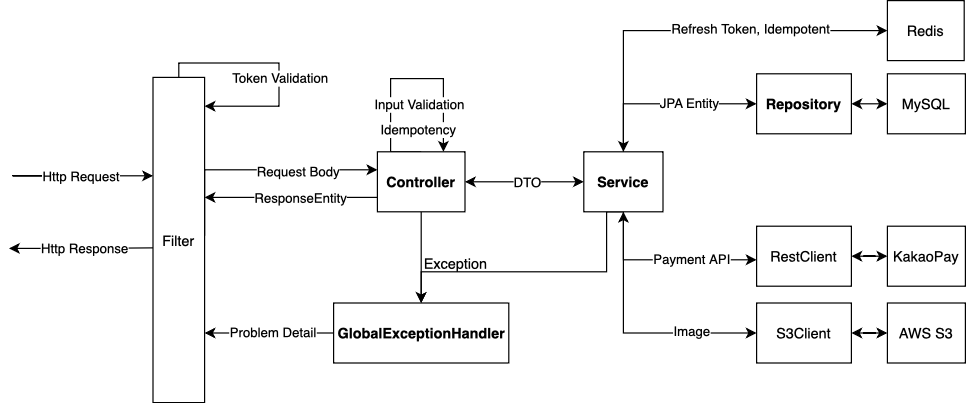

The diagram above was exported from draw.io. Its source (the exported page's mxGraphModel, read from the mxfile embedded in the PNG):
<mxGraphModel dx="1290" dy="629" grid="0" gridSize="10" guides="1" tooltips="1" connect="1" arrows="1" fold="1" page="1" pageScale="1" pageWidth="850" pageHeight="1100" math="0" shadow="0">
  <root>
    <mxCell id="0" />
    <mxCell id="1" parent="0" />
    <mxCell id="Ok6WHo9xFPngVw6-8A18-25" value="" style="edgeStyle=orthogonalEdgeStyle;rounded=0;orthogonalLoop=1;jettySize=auto;html=1;" edge="1" parent="1" source="Ok6WHo9xFPngVw6-8A18-2" target="Ok6WHo9xFPngVw6-8A18-5">
      <mxGeometry relative="1" as="geometry" />
    </mxCell>
    <mxCell id="Ok6WHo9xFPngVw6-8A18-27" style="edgeStyle=orthogonalEdgeStyle;rounded=0;orthogonalLoop=1;jettySize=auto;html=1;exitX=0.5;exitY=1;exitDx=0;exitDy=0;entryX=0.5;entryY=0;entryDx=0;entryDy=0;" edge="1" parent="1" source="Ok6WHo9xFPngVw6-8A18-3" target="Ok6WHo9xFPngVw6-8A18-5">
      <mxGeometry relative="1" as="geometry">
        <Array as="points">
          <mxPoint x="511" y="228" />
          <mxPoint x="511" y="278" />
          <mxPoint x="357" y="278" />
        </Array>
      </mxGeometry>
    </mxCell>
    <mxCell id="Ok6WHo9xFPngVw6-8A18-47" style="edgeStyle=orthogonalEdgeStyle;rounded=0;orthogonalLoop=1;jettySize=auto;html=1;exitX=1;exitY=0.5;exitDx=0;exitDy=0;" edge="1" parent="1">
      <mxGeometry relative="1" as="geometry">
        <mxPoint x="176" y="248" as="sourcePoint" />
        <mxPoint x="320" y="193" as="targetPoint" />
        <Array as="points">
          <mxPoint x="176" y="193" />
        </Array>
      </mxGeometry>
    </mxCell>
    <mxCell id="Ok6WHo9xFPngVw6-8A18-48" value="Request Body" style="edgeLabel;html=1;align=center;verticalAlign=middle;resizable=0;points=[];" vertex="1" connectable="0" parent="Ok6WHo9xFPngVw6-8A18-47">
      <mxGeometry x="0.0452" y="-1" relative="1" as="geometry">
        <mxPoint x="28" as="offset" />
      </mxGeometry>
    </mxCell>
    <mxCell id="Ok6WHo9xFPngVw6-8A18-67" style="edgeStyle=orthogonalEdgeStyle;rounded=0;orthogonalLoop=1;jettySize=auto;html=1;exitX=0;exitY=0.5;exitDx=0;exitDy=0;" edge="1" parent="1">
      <mxGeometry relative="1" as="geometry">
        <mxPoint x="13" y="258.5" as="targetPoint" />
        <mxPoint x="140" y="258" as="sourcePoint" />
      </mxGeometry>
    </mxCell>
    <mxCell id="Ok6WHo9xFPngVw6-8A18-68" value="Http Response" style="edgeLabel;html=1;align=center;verticalAlign=middle;resizable=0;points=[];" vertex="1" connectable="0" parent="Ok6WHo9xFPngVw6-8A18-67">
      <mxGeometry x="0.1403" relative="1" as="geometry">
        <mxPoint x="8" as="offset" />
      </mxGeometry>
    </mxCell>
    <mxCell id="Ok6WHo9xFPngVw6-8A18-1" value="Filter" style="html=1;whiteSpace=wrap;" vertex="1" parent="1">
      <mxGeometry x="133" y="116" width="43" height="271" as="geometry" />
    </mxCell>
    <mxCell id="Ok6WHo9xFPngVw6-8A18-16" style="edgeStyle=orthogonalEdgeStyle;rounded=0;orthogonalLoop=1;jettySize=auto;html=1;exitX=1;exitY=0.5;exitDx=0;exitDy=0;entryX=0;entryY=0.5;entryDx=0;entryDy=0;startArrow=classic;startFill=1;" edge="1" parent="1" source="Ok6WHo9xFPngVw6-8A18-2" target="Ok6WHo9xFPngVw6-8A18-3">
      <mxGeometry relative="1" as="geometry" />
    </mxCell>
    <mxCell id="Ok6WHo9xFPngVw6-8A18-17" value="DTO" style="edgeLabel;html=1;align=center;verticalAlign=middle;resizable=0;points=[];" vertex="1" connectable="0" parent="Ok6WHo9xFPngVw6-8A18-16">
      <mxGeometry x="0.1429" y="-3" relative="1" as="geometry">
        <mxPoint x="-6" y="-3" as="offset" />
      </mxGeometry>
    </mxCell>
    <mxCell id="Ok6WHo9xFPngVw6-8A18-42" style="edgeStyle=orthogonalEdgeStyle;rounded=0;orthogonalLoop=1;jettySize=auto;html=1;exitX=0.5;exitY=0;exitDx=0;exitDy=0;" edge="1" parent="1" source="Ok6WHo9xFPngVw6-8A18-2" target="Ok6WHo9xFPngVw6-8A18-2">
      <mxGeometry relative="1" as="geometry">
        <mxPoint x="357" y="81" as="targetPoint" />
        <Array as="points">
          <mxPoint x="331" y="178" />
          <mxPoint x="331" y="117" />
          <mxPoint x="375" y="117" />
        </Array>
      </mxGeometry>
    </mxCell>
    <mxCell id="Ok6WHo9xFPngVw6-8A18-43" value="Input Validation" style="edgeLabel;html=1;align=center;verticalAlign=middle;resizable=0;points=[];" vertex="1" connectable="0" parent="Ok6WHo9xFPngVw6-8A18-42">
      <mxGeometry x="0.1185" relative="1" as="geometry">
        <mxPoint x="3" y="21" as="offset" />
      </mxGeometry>
    </mxCell>
    <mxCell id="Ok6WHo9xFPngVw6-8A18-72" value="Idempotency" style="edgeLabel;html=1;align=center;verticalAlign=middle;resizable=0;points=[];" vertex="1" connectable="0" parent="Ok6WHo9xFPngVw6-8A18-42">
      <mxGeometry x="0.1375" relative="1" as="geometry">
        <mxPoint y="42" as="offset" />
      </mxGeometry>
    </mxCell>
    <mxCell id="Ok6WHo9xFPngVw6-8A18-49" style="edgeStyle=orthogonalEdgeStyle;rounded=0;orthogonalLoop=1;jettySize=auto;html=1;exitX=0;exitY=0.5;exitDx=0;exitDy=0;" edge="1" parent="1">
      <mxGeometry relative="1" as="geometry">
        <mxPoint x="320" y="216" as="sourcePoint" />
        <mxPoint x="176" y="216" as="targetPoint" />
        <Array as="points">
          <mxPoint x="212" y="216" />
          <mxPoint x="212" y="216" />
        </Array>
      </mxGeometry>
    </mxCell>
    <mxCell id="Ok6WHo9xFPngVw6-8A18-50" value="ResponseEntity" style="edgeLabel;html=1;align=center;verticalAlign=middle;resizable=0;points=[];" vertex="1" connectable="0" parent="Ok6WHo9xFPngVw6-8A18-49">
      <mxGeometry x="0.1389" relative="1" as="geometry">
        <mxPoint x="17" as="offset" />
      </mxGeometry>
    </mxCell>
    <mxCell id="Ok6WHo9xFPngVw6-8A18-2" value="Controller" style="html=1;whiteSpace=wrap;fontStyle=1" vertex="1" parent="1">
      <mxGeometry x="320" y="178" width="73" height="50" as="geometry" />
    </mxCell>
    <mxCell id="Ok6WHo9xFPngVw6-8A18-23" style="edgeStyle=orthogonalEdgeStyle;rounded=0;orthogonalLoop=1;jettySize=auto;html=1;entryX=0;entryY=0.5;entryDx=0;entryDy=0;startArrow=classic;startFill=1;" edge="1" parent="1">
      <mxGeometry relative="1" as="geometry">
        <mxPoint x="525" y="188" as="sourcePoint" />
        <mxPoint x="745" y="77" as="targetPoint" />
        <Array as="points">
          <mxPoint x="525" y="77" />
        </Array>
      </mxGeometry>
    </mxCell>
    <mxCell id="Ok6WHo9xFPngVw6-8A18-24" value="Refresh Token, Idempotent" style="edgeLabel;html=1;align=center;verticalAlign=middle;resizable=0;points=[];" vertex="1" connectable="0" parent="Ok6WHo9xFPngVw6-8A18-23">
      <mxGeometry x="0.2235" y="-1" relative="1" as="geometry">
        <mxPoint x="14" y="-3" as="offset" />
      </mxGeometry>
    </mxCell>
    <mxCell id="Ok6WHo9xFPngVw6-8A18-38" style="edgeStyle=orthogonalEdgeStyle;rounded=0;orthogonalLoop=1;jettySize=auto;html=1;startArrow=classic;startFill=1;" edge="1" parent="1" source="Ok6WHo9xFPngVw6-8A18-3">
      <mxGeometry relative="1" as="geometry">
        <mxPoint x="536" y="182" as="sourcePoint" />
        <mxPoint x="636" y="138" as="targetPoint" />
        <Array as="points">
          <mxPoint x="525" y="138" />
        </Array>
      </mxGeometry>
    </mxCell>
    <mxCell id="Ok6WHo9xFPngVw6-8A18-39" value="JPA Entity" style="edgeLabel;html=1;align=center;verticalAlign=middle;resizable=0;points=[];" vertex="1" connectable="0" parent="Ok6WHo9xFPngVw6-8A18-38">
      <mxGeometry x="0.0677" relative="1" as="geometry">
        <mxPoint x="13" y="-1" as="offset" />
      </mxGeometry>
    </mxCell>
    <mxCell id="Ok6WHo9xFPngVw6-8A18-40" style="edgeStyle=orthogonalEdgeStyle;rounded=0;orthogonalLoop=1;jettySize=auto;html=1;startArrow=classic;startFill=1;" edge="1" parent="1" source="Ok6WHo9xFPngVw6-8A18-3" target="Ok6WHo9xFPngVw6-8A18-31">
      <mxGeometry relative="1" as="geometry">
        <Array as="points">
          <mxPoint x="525" y="329" />
        </Array>
      </mxGeometry>
    </mxCell>
    <mxCell id="Ok6WHo9xFPngVw6-8A18-58" value="Image" style="edgeLabel;html=1;align=center;verticalAlign=middle;resizable=0;points=[];" vertex="1" connectable="0" parent="Ok6WHo9xFPngVw6-8A18-40">
      <mxGeometry x="0.2264" y="2" relative="1" as="geometry">
        <mxPoint x="27" as="offset" />
      </mxGeometry>
    </mxCell>
    <mxCell id="Ok6WHo9xFPngVw6-8A18-64" style="edgeStyle=orthogonalEdgeStyle;rounded=0;orthogonalLoop=1;jettySize=auto;html=1;exitX=0.5;exitY=1;exitDx=0;exitDy=0;" edge="1" parent="1" source="Ok6WHo9xFPngVw6-8A18-3" target="Ok6WHo9xFPngVw6-8A18-32">
      <mxGeometry relative="1" as="geometry">
        <Array as="points">
          <mxPoint x="525" y="268" />
        </Array>
      </mxGeometry>
    </mxCell>
    <mxCell id="Ok6WHo9xFPngVw6-8A18-65" value="Payment API" style="edgeLabel;html=1;align=center;verticalAlign=middle;resizable=0;points=[];" vertex="1" connectable="0" parent="Ok6WHo9xFPngVw6-8A18-64">
      <mxGeometry x="0.1391" y="1" relative="1" as="geometry">
        <mxPoint x="10" as="offset" />
      </mxGeometry>
    </mxCell>
    <mxCell id="Ok6WHo9xFPngVw6-8A18-3" value="Service" style="html=1;whiteSpace=wrap;fontStyle=1" vertex="1" parent="1">
      <mxGeometry x="492" y="178" width="66" height="50" as="geometry" />
    </mxCell>
    <mxCell id="Ok6WHo9xFPngVw6-8A18-22" style="edgeStyle=orthogonalEdgeStyle;rounded=0;orthogonalLoop=1;jettySize=auto;html=1;exitX=1;exitY=0.5;exitDx=0;exitDy=0;entryX=0;entryY=0.5;entryDx=0;entryDy=0;startArrow=classic;startFill=1;" edge="1" parent="1" source="Ok6WHo9xFPngVw6-8A18-4" target="Ok6WHo9xFPngVw6-8A18-11">
      <mxGeometry relative="1" as="geometry" />
    </mxCell>
    <mxCell id="Ok6WHo9xFPngVw6-8A18-4" value="Repository" style="html=1;whiteSpace=wrap;fontStyle=1" vertex="1" parent="1">
      <mxGeometry x="636" y="113" width="79" height="50" as="geometry" />
    </mxCell>
    <mxCell id="Ok6WHo9xFPngVw6-8A18-45" style="edgeStyle=orthogonalEdgeStyle;rounded=0;orthogonalLoop=1;jettySize=auto;html=1;" edge="1" parent="1" source="Ok6WHo9xFPngVw6-8A18-5" target="Ok6WHo9xFPngVw6-8A18-1">
      <mxGeometry relative="1" as="geometry">
        <mxPoint x="283.5" y="287" as="sourcePoint" />
        <mxPoint x="176" y="317" as="targetPoint" />
        <Array as="points">
          <mxPoint x="204" y="329" />
          <mxPoint x="204" y="329" />
        </Array>
      </mxGeometry>
    </mxCell>
    <mxCell id="Ok6WHo9xFPngVw6-8A18-46" value="Problem Detail" style="edgeLabel;html=1;align=center;verticalAlign=middle;resizable=0;points=[];" vertex="1" connectable="0" parent="Ok6WHo9xFPngVw6-8A18-45">
      <mxGeometry x="0.1771" y="-1" relative="1" as="geometry">
        <mxPoint x="12" as="offset" />
      </mxGeometry>
    </mxCell>
    <mxCell id="Ok6WHo9xFPngVw6-8A18-5" value="GlobalExceptionHandler" style="html=1;whiteSpace=wrap;fontStyle=1" vertex="1" parent="1">
      <mxGeometry x="283.5" y="304" width="146" height="50" as="geometry" />
    </mxCell>
    <mxCell id="Ok6WHo9xFPngVw6-8A18-8" style="edgeStyle=orthogonalEdgeStyle;rounded=0;orthogonalLoop=1;jettySize=auto;html=1;" edge="1" parent="1">
      <mxGeometry relative="1" as="geometry">
        <mxPoint x="45" y="198" as="sourcePoint" />
        <mxPoint x="133" y="198" as="targetPoint" />
        <Array as="points">
          <mxPoint x="16" y="198" />
        </Array>
      </mxGeometry>
    </mxCell>
    <mxCell id="Ok6WHo9xFPngVw6-8A18-9" value="Http Request" style="edgeLabel;html=1;align=center;verticalAlign=middle;resizable=0;points=[];" vertex="1" connectable="0" parent="Ok6WHo9xFPngVw6-8A18-8">
      <mxGeometry x="-0.1761" relative="1" as="geometry">
        <mxPoint x="25" as="offset" />
      </mxGeometry>
    </mxCell>
    <mxCell id="Ok6WHo9xFPngVw6-8A18-11" value="MySQL" style="html=1;whiteSpace=wrap;" vertex="1" parent="1">
      <mxGeometry x="745" y="113" width="65" height="50" as="geometry" />
    </mxCell>
    <mxCell id="Ok6WHo9xFPngVw6-8A18-14" value="Redis" style="html=1;whiteSpace=wrap;" vertex="1" parent="1">
      <mxGeometry x="745" y="52" width="64" height="50" as="geometry" />
    </mxCell>
    <mxCell id="Ok6WHo9xFPngVw6-8A18-63" style="edgeStyle=orthogonalEdgeStyle;rounded=0;orthogonalLoop=1;jettySize=auto;html=1;exitX=1;exitY=0.5;exitDx=0;exitDy=0;startArrow=classic;startFill=1;" edge="1" parent="1" source="Ok6WHo9xFPngVw6-8A18-31" target="Ok6WHo9xFPngVw6-8A18-62">
      <mxGeometry relative="1" as="geometry" />
    </mxCell>
    <mxCell id="Ok6WHo9xFPngVw6-8A18-31" value="S3Client" style="html=1;whiteSpace=wrap;" vertex="1" parent="1">
      <mxGeometry x="636" y="304" width="79" height="50" as="geometry" />
    </mxCell>
    <mxCell id="Ok6WHo9xFPngVw6-8A18-61" style="edgeStyle=orthogonalEdgeStyle;rounded=0;orthogonalLoop=1;jettySize=auto;html=1;exitX=1;exitY=0.5;exitDx=0;exitDy=0;startArrow=classic;startFill=1;" edge="1" parent="1" source="Ok6WHo9xFPngVw6-8A18-32" target="Ok6WHo9xFPngVw6-8A18-60">
      <mxGeometry relative="1" as="geometry" />
    </mxCell>
    <mxCell id="Ok6WHo9xFPngVw6-8A18-32" value="RestClient" style="html=1;whiteSpace=wrap;" vertex="1" parent="1">
      <mxGeometry x="636" y="240" width="79" height="50" as="geometry" />
    </mxCell>
    <mxCell id="Ok6WHo9xFPngVw6-8A18-36" value="Exception" style="text;html=1;align=center;verticalAlign=middle;resizable=0;points=[];autosize=1;strokeColor=none;fillColor=none;" vertex="1" parent="1">
      <mxGeometry x="349" y="258" width="71" height="26" as="geometry" />
    </mxCell>
    <mxCell id="Ok6WHo9xFPngVw6-8A18-53" style="edgeStyle=orthogonalEdgeStyle;rounded=0;orthogonalLoop=1;jettySize=auto;html=1;exitX=0.5;exitY=0;exitDx=0;exitDy=0;" edge="1" parent="1" source="Ok6WHo9xFPngVw6-8A18-1" target="Ok6WHo9xFPngVw6-8A18-1">
      <mxGeometry relative="1" as="geometry">
        <Array as="points">
          <mxPoint x="155" y="104" />
          <mxPoint x="238" y="104" />
          <mxPoint x="238" y="140" />
        </Array>
      </mxGeometry>
    </mxCell>
    <mxCell id="Ok6WHo9xFPngVw6-8A18-55" value="Token Validation" style="edgeLabel;html=1;align=center;verticalAlign=middle;resizable=0;points=[];" vertex="1" connectable="0" parent="Ok6WHo9xFPngVw6-8A18-53">
      <mxGeometry x="-0.4914" y="-2" relative="1" as="geometry">
        <mxPoint x="47" y="10" as="offset" />
      </mxGeometry>
    </mxCell>
    <mxCell id="Ok6WHo9xFPngVw6-8A18-60" value="KakaoPay" style="html=1;whiteSpace=wrap;" vertex="1" parent="1">
      <mxGeometry x="745" y="240" width="65" height="50" as="geometry" />
    </mxCell>
    <mxCell id="Ok6WHo9xFPngVw6-8A18-62" value="AWS S3" style="html=1;whiteSpace=wrap;" vertex="1" parent="1">
      <mxGeometry x="745" y="304" width="65" height="50" as="geometry" />
    </mxCell>
  </root>
</mxGraphModel>